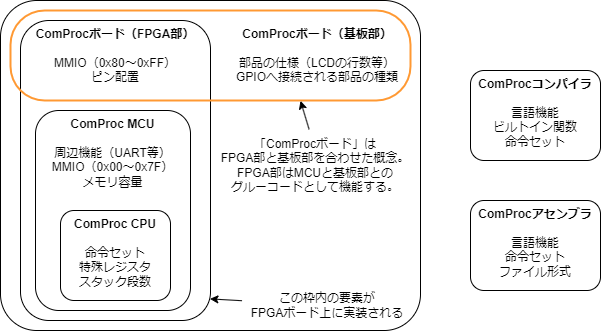

The diagram above was exported from draw.io. Its source (the exported page's mxGraphModel, read from the mxfile embedded in the PNG):
<mxGraphModel dx="1195" dy="698" grid="1" gridSize="10" guides="1" tooltips="1" connect="1" arrows="1" fold="1" page="1" pageScale="1" pageWidth="827" pageHeight="1169" math="0" shadow="0">
  <root>
    <mxCell id="0" />
    <mxCell id="1" parent="0" />
    <mxCell id="DqBFOZ5IFXZxZ3Wo9B2N-7" value="" style="rounded=1;whiteSpace=wrap;html=1;arcSize=11;" parent="1" vertex="1">
      <mxGeometry x="100" y="120" width="420" height="330" as="geometry" />
    </mxCell>
    <mxCell id="DqBFOZ5IFXZxZ3Wo9B2N-4" value="&lt;b&gt;ComProcボード（FPGA部）&lt;/b&gt;&lt;div&gt;&lt;br&gt;&lt;/div&gt;&lt;div&gt;&lt;span style=&quot;background-color: initial;&quot;&gt;MMIO（0x80～0xFF）&lt;/span&gt;&lt;br&gt;&lt;/div&gt;&lt;div&gt;ピン配置&lt;/div&gt;" style="rounded=1;whiteSpace=wrap;html=1;verticalAlign=top;" parent="1" vertex="1">
      <mxGeometry x="120" y="140" width="190" height="300" as="geometry" />
    </mxCell>
    <mxCell id="DqBFOZ5IFXZxZ3Wo9B2N-2" value="&lt;b&gt;ComProc MCU&lt;/b&gt;&lt;div&gt;&lt;br&gt;&lt;/div&gt;&lt;div&gt;周辺機能（UART等）&lt;/div&gt;&lt;div&gt;MMIO（0x00～0x7F）&lt;/div&gt;&lt;div&gt;メモリ容量&lt;/div&gt;" style="rounded=1;whiteSpace=wrap;html=1;verticalAlign=top;" parent="1" vertex="1">
      <mxGeometry x="135" y="230" width="155" height="200" as="geometry" />
    </mxCell>
    <mxCell id="DqBFOZ5IFXZxZ3Wo9B2N-1" value="&lt;b&gt;ComProc CPU&lt;/b&gt;&lt;div&gt;&lt;br&gt;&lt;div&gt;命令セット&lt;/div&gt;&lt;div&gt;特殊レジスタ&lt;/div&gt;&lt;div&gt;スタック段数&lt;/div&gt;&lt;/div&gt;" style="rounded=1;whiteSpace=wrap;html=1;verticalAlign=top;" parent="1" vertex="1">
      <mxGeometry x="160" y="330" width="110" height="90" as="geometry" />
    </mxCell>
    <mxCell id="DqBFOZ5IFXZxZ3Wo9B2N-5" value="&lt;b&gt;ComProcボード（基板部）&lt;/b&gt;&lt;div&gt;&lt;br&gt;&lt;/div&gt;&lt;div&gt;&lt;span style=&quot;background-color: initial;&quot;&gt;部品の仕様（LCDの行数等）&lt;/span&gt;&lt;br&gt;&lt;/div&gt;&lt;div&gt;GPIOへ接続される部品の種類&lt;/div&gt;" style="text;html=1;align=center;verticalAlign=top;whiteSpace=wrap;rounded=0;" parent="1" vertex="1">
      <mxGeometry x="321.52" y="140" width="190" height="100" as="geometry" />
    </mxCell>
    <mxCell id="DqBFOZ5IFXZxZ3Wo9B2N-6" value="この枠内の要素が&lt;div&gt;FPGAボード&lt;span style=&quot;background-color: initial;&quot;&gt;上に実装される&lt;/span&gt;&lt;/div&gt;" style="text;html=1;align=center;verticalAlign=middle;whiteSpace=wrap;rounded=0;" parent="1" vertex="1">
      <mxGeometry x="341.52" y="410" width="170" height="30" as="geometry" />
    </mxCell>
    <mxCell id="DqBFOZ5IFXZxZ3Wo9B2N-8" value="" style="endArrow=classic;html=1;rounded=0;entryX=0.997;entryY=0.928;entryDx=0;entryDy=0;entryPerimeter=0;" parent="1" source="DqBFOZ5IFXZxZ3Wo9B2N-6" target="DqBFOZ5IFXZxZ3Wo9B2N-4" edge="1">
      <mxGeometry width="50" height="50" relative="1" as="geometry">
        <mxPoint x="391.52" y="650" as="sourcePoint" />
        <mxPoint x="310" y="426" as="targetPoint" />
      </mxGeometry>
    </mxCell>
    <mxCell id="DqBFOZ5IFXZxZ3Wo9B2N-12" value="" style="rounded=1;whiteSpace=wrap;html=1;fillColor=none;strokeColor=#FF9933;strokeWidth=2;arcSize=38;" parent="1" vertex="1">
      <mxGeometry x="110" y="130" width="400" height="90" as="geometry" />
    </mxCell>
    <mxCell id="DqBFOZ5IFXZxZ3Wo9B2N-10" value="&lt;b&gt;ComProcアセンブラ&lt;/b&gt;&lt;div&gt;&lt;br&gt;&lt;div&gt;言語機能&lt;/div&gt;&lt;/div&gt;&lt;div&gt;命令セット&lt;/div&gt;&lt;div&gt;ファイル形式&lt;/div&gt;" style="rounded=1;whiteSpace=wrap;html=1;verticalAlign=top;" parent="1" vertex="1">
      <mxGeometry x="570" y="320" width="130" height="90" as="geometry" />
    </mxCell>
    <mxCell id="DqBFOZ5IFXZxZ3Wo9B2N-11" value="&lt;b&gt;ComProcコンパイラ&lt;/b&gt;&lt;div&gt;&lt;br&gt;&lt;div&gt;言語機能&lt;/div&gt;&lt;/div&gt;&lt;div&gt;ビルトイン関数&lt;/div&gt;&lt;div&gt;命令セット&lt;/div&gt;" style="rounded=1;whiteSpace=wrap;html=1;verticalAlign=top;" parent="1" vertex="1">
      <mxGeometry x="570" y="190" width="130" height="90" as="geometry" />
    </mxCell>
    <mxCell id="DqBFOZ5IFXZxZ3Wo9B2N-13" value="「ComProcボード」は&lt;div&gt;&lt;span style=&quot;background-color: initial;&quot;&gt;FPGA部と基板部を合わせた概念。&lt;/span&gt;&lt;/div&gt;&lt;div&gt;FPGA部はMCUと基板部との&lt;/div&gt;&lt;div&gt;グルーコードとして機能する。&lt;/div&gt;" style="text;html=1;align=center;verticalAlign=middle;whiteSpace=wrap;rounded=0;" parent="1" vertex="1">
      <mxGeometry x="310" y="250" width="210" height="70" as="geometry" />
    </mxCell>
    <mxCell id="DqBFOZ5IFXZxZ3Wo9B2N-14" value="" style="endArrow=classic;html=1;rounded=0;entryX=0.688;entryY=1.004;entryDx=0;entryDy=0;entryPerimeter=0;exitX=0.399;exitY=-0.017;exitDx=0;exitDy=0;exitPerimeter=0;" parent="1" edge="1">
      <mxGeometry width="50" height="50" relative="1" as="geometry">
        <mxPoint x="408.5900000000001" y="248.81" as="sourcePoint" />
        <mxPoint x="399.99999999999994" y="220.36" as="targetPoint" />
      </mxGeometry>
    </mxCell>
  </root>
</mxGraphModel>